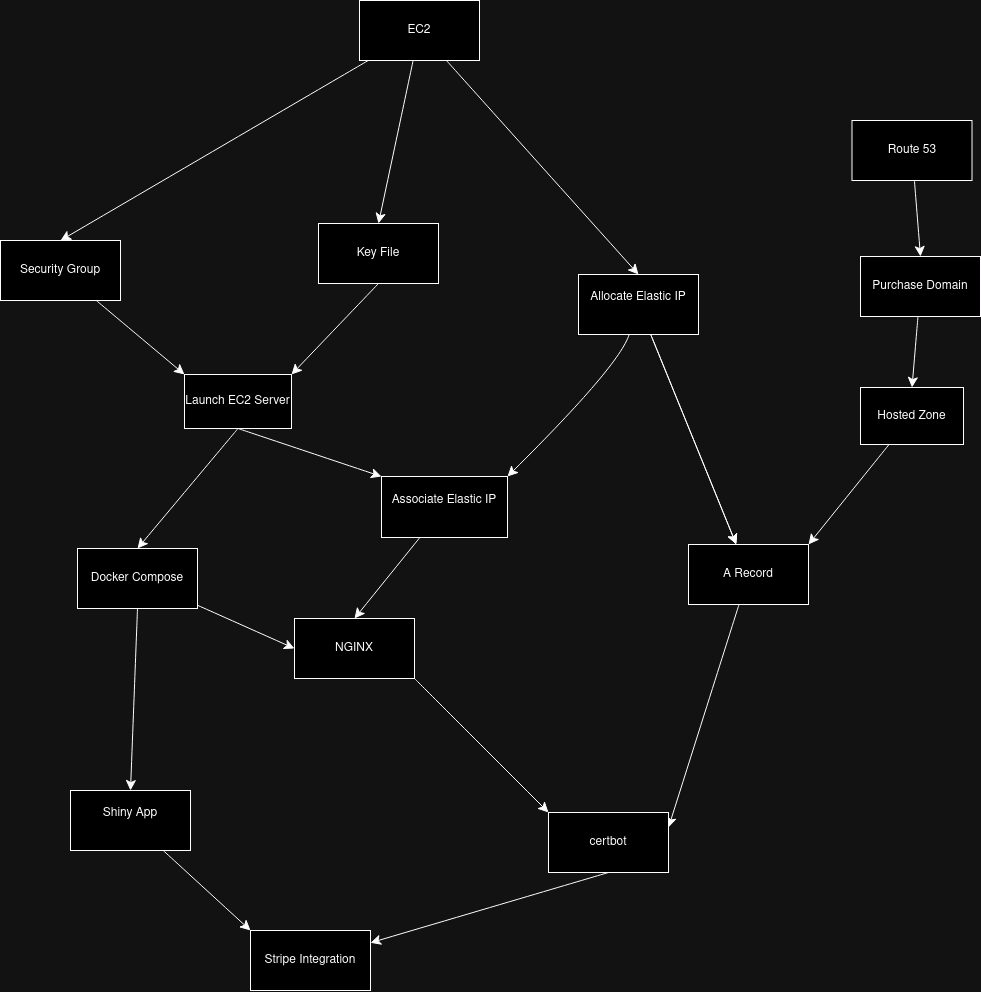

The diagram above was exported from draw.io. Its source (the exported page's mxGraphModel, read from the mxfile embedded in the PNG):
<mxGraphModel dx="3226" dy="1206" grid="0" gridSize="10" guides="1" tooltips="1" connect="1" arrows="1" fold="1" page="0" pageScale="1" pageWidth="850" pageHeight="1100" math="0" shadow="0">
  <root>
    <mxCell id="0" />
    <mxCell id="1" parent="0" />
    <mxCell id="-D0y-VUVbJlsUKKHH_-e-1" value="Purchase Domain" style="rounded=0;whiteSpace=wrap;html=1;" vertex="1" parent="1">
      <mxGeometry x="-44" y="269" width="120" height="60" as="geometry" />
    </mxCell>
    <mxCell id="-D0y-VUVbJlsUKKHH_-e-73" style="edgeStyle=none;curved=1;rounded=0;orthogonalLoop=1;jettySize=auto;html=1;entryX=1;entryY=0.25;entryDx=0;entryDy=0;fontSize=12;startSize=8;endSize=8;" edge="1" parent="1" source="-D0y-VUVbJlsUKKHH_-e-2" target="-D0y-VUVbJlsUKKHH_-e-50">
      <mxGeometry relative="1" as="geometry" />
    </mxCell>
    <mxCell id="-D0y-VUVbJlsUKKHH_-e-2" value="A Record" style="rounded=0;whiteSpace=wrap;html=1;" vertex="1" parent="1">
      <mxGeometry x="-216" y="557" width="120" height="60" as="geometry" />
    </mxCell>
    <mxCell id="-D0y-VUVbJlsUKKHH_-e-4" style="edgeStyle=none;curved=1;rounded=0;orthogonalLoop=1;jettySize=auto;html=1;fontSize=12;startSize=8;endSize=8;" edge="1" parent="1" source="-D0y-VUVbJlsUKKHH_-e-3" target="-D0y-VUVbJlsUKKHH_-e-2">
      <mxGeometry relative="1" as="geometry" />
    </mxCell>
    <mxCell id="-D0y-VUVbJlsUKKHH_-e-9" value="" style="edgeStyle=none;curved=1;rounded=0;orthogonalLoop=1;jettySize=auto;html=1;fontSize=12;startSize=8;endSize=8;" edge="1" parent="1" source="-D0y-VUVbJlsUKKHH_-e-3" target="-D0y-VUVbJlsUKKHH_-e-2">
      <mxGeometry relative="1" as="geometry" />
    </mxCell>
    <mxCell id="-D0y-VUVbJlsUKKHH_-e-19" style="edgeStyle=none;curved=1;rounded=0;orthogonalLoop=1;jettySize=auto;html=1;fontSize=12;startSize=8;endSize=8;entryX=1;entryY=0;entryDx=0;entryDy=0;" edge="1" parent="1" source="-D0y-VUVbJlsUKKHH_-e-3" target="-D0y-VUVbJlsUKKHH_-e-18">
      <mxGeometry relative="1" as="geometry">
        <Array as="points">
          <mxPoint x="-285" y="378" />
        </Array>
      </mxGeometry>
    </mxCell>
    <mxCell id="-D0y-VUVbJlsUKKHH_-e-3" value="&lt;div&gt;Allocate Elastic IP&lt;/div&gt;&lt;div&gt;&lt;br&gt;&lt;/div&gt;" style="rounded=0;whiteSpace=wrap;html=1;" vertex="1" parent="1">
      <mxGeometry x="-326" y="287" width="120" height="60" as="geometry" />
    </mxCell>
    <mxCell id="-D0y-VUVbJlsUKKHH_-e-5" style="edgeStyle=none;curved=1;rounded=0;orthogonalLoop=1;jettySize=auto;html=1;entryX=0.5;entryY=0;entryDx=0;entryDy=0;fontSize=12;startSize=8;endSize=8;" edge="1" parent="1" source="-D0y-VUVbJlsUKKHH_-e-1" target="-D0y-VUVbJlsUKKHH_-e-65">
      <mxGeometry relative="1" as="geometry" />
    </mxCell>
    <mxCell id="-D0y-VUVbJlsUKKHH_-e-8" style="edgeStyle=none;curved=1;rounded=0;orthogonalLoop=1;jettySize=auto;html=1;exitX=0.5;exitY=1;exitDx=0;exitDy=0;fontSize=12;startSize=8;endSize=8;" edge="1" parent="1" source="-D0y-VUVbJlsUKKHH_-e-3" target="-D0y-VUVbJlsUKKHH_-e-3">
      <mxGeometry relative="1" as="geometry" />
    </mxCell>
    <mxCell id="-D0y-VUVbJlsUKKHH_-e-74" style="edgeStyle=none;curved=1;rounded=0;orthogonalLoop=1;jettySize=auto;html=1;entryX=0;entryY=0;entryDx=0;entryDy=0;fontSize=12;startSize=8;endSize=8;exitX=0.5;exitY=1;exitDx=0;exitDy=0;" edge="1" parent="1" source="-D0y-VUVbJlsUKKHH_-e-16" target="-D0y-VUVbJlsUKKHH_-e-18">
      <mxGeometry relative="1" as="geometry" />
    </mxCell>
    <mxCell id="-D0y-VUVbJlsUKKHH_-e-80" style="edgeStyle=none;curved=1;rounded=0;orthogonalLoop=1;jettySize=auto;html=1;entryX=0.5;entryY=0;entryDx=0;entryDy=0;fontSize=12;startSize=8;endSize=8;exitX=0.5;exitY=1;exitDx=0;exitDy=0;" edge="1" parent="1" source="-D0y-VUVbJlsUKKHH_-e-16" target="-D0y-VUVbJlsUKKHH_-e-27">
      <mxGeometry relative="1" as="geometry" />
    </mxCell>
    <mxCell id="-D0y-VUVbJlsUKKHH_-e-16" value="Launch EC2 Server" style="rounded=0;whiteSpace=wrap;html=1;" vertex="1" parent="1">
      <mxGeometry x="-720" y="387" width="107" height="54" as="geometry" />
    </mxCell>
    <mxCell id="-D0y-VUVbJlsUKKHH_-e-79" style="edgeStyle=none;curved=1;rounded=0;orthogonalLoop=1;jettySize=auto;html=1;entryX=0.5;entryY=0;entryDx=0;entryDy=0;fontSize=12;startSize=8;endSize=8;" edge="1" parent="1" source="-D0y-VUVbJlsUKKHH_-e-18" target="-D0y-VUVbJlsUKKHH_-e-26">
      <mxGeometry relative="1" as="geometry" />
    </mxCell>
    <mxCell id="-D0y-VUVbJlsUKKHH_-e-18" value="&lt;div&gt;Associate Elastic IP&lt;br&gt;&lt;/div&gt;&lt;div&gt;&lt;br&gt;&lt;/div&gt;" style="rounded=0;whiteSpace=wrap;html=1;" vertex="1" parent="1">
      <mxGeometry x="-523" y="489" width="126" height="61" as="geometry" />
    </mxCell>
    <mxCell id="-D0y-VUVbJlsUKKHH_-e-23" style="edgeStyle=none;curved=1;rounded=0;orthogonalLoop=1;jettySize=auto;html=1;fontSize=12;startSize=8;endSize=8;exitX=0.5;exitY=1;exitDx=0;exitDy=0;entryX=1;entryY=0;entryDx=0;entryDy=0;" edge="1" parent="1" source="-D0y-VUVbJlsUKKHH_-e-21" target="-D0y-VUVbJlsUKKHH_-e-16">
      <mxGeometry relative="1" as="geometry" />
    </mxCell>
    <mxCell id="-D0y-VUVbJlsUKKHH_-e-21" value="Key File" style="rounded=0;whiteSpace=wrap;html=1;" vertex="1" parent="1">
      <mxGeometry x="-586" y="236" width="120" height="60" as="geometry" />
    </mxCell>
    <mxCell id="-D0y-VUVbJlsUKKHH_-e-71" style="edgeStyle=none;curved=1;rounded=0;orthogonalLoop=1;jettySize=auto;html=1;entryX=0;entryY=0;entryDx=0;entryDy=0;fontSize=12;startSize=8;endSize=8;" edge="1" parent="1" source="-D0y-VUVbJlsUKKHH_-e-22" target="-D0y-VUVbJlsUKKHH_-e-16">
      <mxGeometry relative="1" as="geometry" />
    </mxCell>
    <mxCell id="-D0y-VUVbJlsUKKHH_-e-22" value="Security Group" style="rounded=0;whiteSpace=wrap;html=1;" vertex="1" parent="1">
      <mxGeometry x="-904" y="253" width="120" height="60" as="geometry" />
    </mxCell>
    <mxCell id="-D0y-VUVbJlsUKKHH_-e-51" style="edgeStyle=none;curved=1;rounded=0;orthogonalLoop=1;jettySize=auto;html=1;entryX=0;entryY=0;entryDx=0;entryDy=0;fontSize=12;startSize=8;endSize=8;exitX=1;exitY=1;exitDx=0;exitDy=0;" edge="1" parent="1" source="-D0y-VUVbJlsUKKHH_-e-26" target="-D0y-VUVbJlsUKKHH_-e-50">
      <mxGeometry relative="1" as="geometry">
        <mxPoint x="-70" y="581" as="sourcePoint" />
      </mxGeometry>
    </mxCell>
    <mxCell id="-D0y-VUVbJlsUKKHH_-e-26" value="NGINX" style="rounded=0;whiteSpace=wrap;html=1;" vertex="1" parent="1">
      <mxGeometry x="-610" y="631" width="120" height="60" as="geometry" />
    </mxCell>
    <mxCell id="-D0y-VUVbJlsUKKHH_-e-81" style="edgeStyle=none;curved=1;rounded=0;orthogonalLoop=1;jettySize=auto;html=1;entryX=0;entryY=0.5;entryDx=0;entryDy=0;fontSize=12;startSize=8;endSize=8;" edge="1" parent="1" source="-D0y-VUVbJlsUKKHH_-e-27" target="-D0y-VUVbJlsUKKHH_-e-26">
      <mxGeometry relative="1" as="geometry" />
    </mxCell>
    <mxCell id="-D0y-VUVbJlsUKKHH_-e-82" style="edgeStyle=none;curved=1;rounded=0;orthogonalLoop=1;jettySize=auto;html=1;entryX=0.5;entryY=1;entryDx=0;entryDy=0;fontSize=12;startSize=8;endSize=8;exitX=0.5;exitY=1;exitDx=0;exitDy=0;" edge="1" parent="1" source="-D0y-VUVbJlsUKKHH_-e-27" target="-D0y-VUVbJlsUKKHH_-e-31">
      <mxGeometry relative="1" as="geometry" />
    </mxCell>
    <mxCell id="-D0y-VUVbJlsUKKHH_-e-27" value="Docker Compose" style="rounded=0;whiteSpace=wrap;html=1;" vertex="1" parent="1">
      <mxGeometry x="-827" y="561" width="120" height="60" as="geometry" />
    </mxCell>
    <mxCell id="-D0y-VUVbJlsUKKHH_-e-57" style="edgeStyle=none;curved=1;rounded=0;orthogonalLoop=1;jettySize=auto;html=1;entryX=0;entryY=0;entryDx=0;entryDy=0;fontSize=12;startSize=8;endSize=8;" edge="1" parent="1" source="-D0y-VUVbJlsUKKHH_-e-31" target="-D0y-VUVbJlsUKKHH_-e-41">
      <mxGeometry relative="1" as="geometry" />
    </mxCell>
    <mxCell id="-D0y-VUVbJlsUKKHH_-e-31" value="&lt;div&gt;Shiny App&lt;/div&gt;&lt;div&gt;&lt;br&gt;&lt;/div&gt;" style="rounded=0;whiteSpace=wrap;html=1;direction=west;" vertex="1" parent="1">
      <mxGeometry x="-834" y="803" width="120" height="60" as="geometry" />
    </mxCell>
    <mxCell id="-D0y-VUVbJlsUKKHH_-e-41" value="&lt;div&gt;Stripe Integration&lt;/div&gt;" style="rounded=0;whiteSpace=wrap;html=1;" vertex="1" parent="1">
      <mxGeometry x="-654" y="943" width="120" height="60" as="geometry" />
    </mxCell>
    <mxCell id="-D0y-VUVbJlsUKKHH_-e-52" style="edgeStyle=none;curved=1;rounded=0;orthogonalLoop=1;jettySize=auto;html=1;fontSize=12;startSize=8;endSize=8;exitX=0.5;exitY=1;exitDx=0;exitDy=0;" edge="1" parent="1" source="-D0y-VUVbJlsUKKHH_-e-50" target="-D0y-VUVbJlsUKKHH_-e-41">
      <mxGeometry relative="1" as="geometry" />
    </mxCell>
    <mxCell id="-D0y-VUVbJlsUKKHH_-e-50" value="&lt;div&gt;certbot&lt;/div&gt;" style="rounded=0;whiteSpace=wrap;html=1;" vertex="1" parent="1">
      <mxGeometry x="-356" y="825" width="120" height="60" as="geometry" />
    </mxCell>
    <mxCell id="-D0y-VUVbJlsUKKHH_-e-59" style="edgeStyle=none;curved=1;rounded=0;orthogonalLoop=1;jettySize=auto;html=1;entryX=0.5;entryY=0;entryDx=0;entryDy=0;fontSize=12;startSize=8;endSize=8;" edge="1" parent="1" source="-D0y-VUVbJlsUKKHH_-e-58" target="-D0y-VUVbJlsUKKHH_-e-1">
      <mxGeometry relative="1" as="geometry" />
    </mxCell>
    <mxCell id="-D0y-VUVbJlsUKKHH_-e-58" value="Route 53" style="rounded=0;whiteSpace=wrap;html=1;" vertex="1" parent="1">
      <mxGeometry x="-52.5" y="133" width="120" height="60" as="geometry" />
    </mxCell>
    <mxCell id="-D0y-VUVbJlsUKKHH_-e-61" style="edgeStyle=none;curved=1;rounded=0;orthogonalLoop=1;jettySize=auto;html=1;entryX=0.5;entryY=0;entryDx=0;entryDy=0;fontSize=12;startSize=8;endSize=8;" edge="1" parent="1" source="-D0y-VUVbJlsUKKHH_-e-60" target="-D0y-VUVbJlsUKKHH_-e-3">
      <mxGeometry relative="1" as="geometry" />
    </mxCell>
    <mxCell id="-D0y-VUVbJlsUKKHH_-e-62" style="edgeStyle=none;curved=1;rounded=0;orthogonalLoop=1;jettySize=auto;html=1;entryX=0.5;entryY=0;entryDx=0;entryDy=0;fontSize=12;startSize=8;endSize=8;" edge="1" parent="1" source="-D0y-VUVbJlsUKKHH_-e-60" target="-D0y-VUVbJlsUKKHH_-e-22">
      <mxGeometry relative="1" as="geometry" />
    </mxCell>
    <mxCell id="-D0y-VUVbJlsUKKHH_-e-63" style="edgeStyle=none;curved=1;rounded=0;orthogonalLoop=1;jettySize=auto;html=1;entryX=0.5;entryY=0;entryDx=0;entryDy=0;fontSize=12;startSize=8;endSize=8;" edge="1" parent="1" source="-D0y-VUVbJlsUKKHH_-e-60" target="-D0y-VUVbJlsUKKHH_-e-21">
      <mxGeometry relative="1" as="geometry">
        <Array as="points" />
      </mxGeometry>
    </mxCell>
    <mxCell id="-D0y-VUVbJlsUKKHH_-e-60" value="&lt;div&gt;EC2&lt;/div&gt;" style="rounded=0;whiteSpace=wrap;html=1;" vertex="1" parent="1">
      <mxGeometry x="-545" y="13" width="120" height="60" as="geometry" />
    </mxCell>
    <mxCell id="-D0y-VUVbJlsUKKHH_-e-66" style="edgeStyle=none;curved=1;rounded=0;orthogonalLoop=1;jettySize=auto;html=1;entryX=1;entryY=0;entryDx=0;entryDy=0;fontSize=12;startSize=8;endSize=8;" edge="1" parent="1" source="-D0y-VUVbJlsUKKHH_-e-65" target="-D0y-VUVbJlsUKKHH_-e-2">
      <mxGeometry relative="1" as="geometry" />
    </mxCell>
    <mxCell id="-D0y-VUVbJlsUKKHH_-e-65" value="Hosted Zone" style="rounded=0;whiteSpace=wrap;html=1;" vertex="1" parent="1">
      <mxGeometry x="-44" y="400" width="103" height="57" as="geometry" />
    </mxCell>
  </root>
</mxGraphModel>